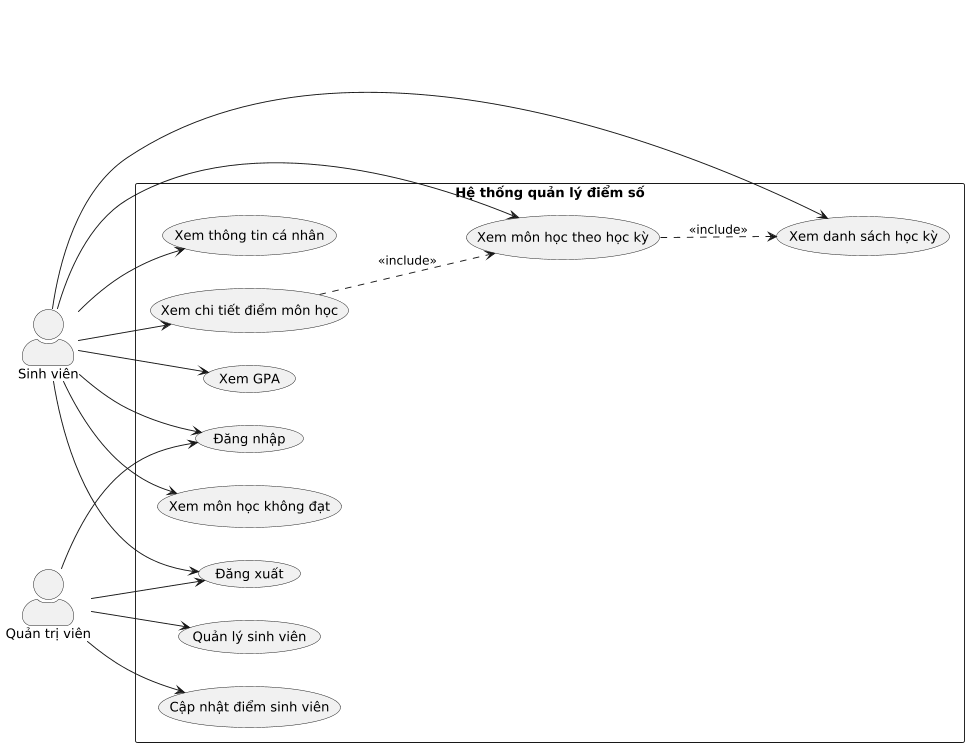

The diagram above was rendered by PlantUML. Its source (embedded in the PNG):
@startuml
scale 0.75
left to right direction
skinparam dpi 120
skinparam actorStyle awesome

actor "Sinh viên" as SV
actor "Quản trị viên" as AD

rectangle "Hệ thống quản lý điểm số" {

usecase "Đăng nhập" as UC1
usecase "Đăng xuất" as UC2
usecase "Xem thông tin cá nhân" as UC3
usecase "Xem danh sách học kỳ" as UC4
usecase "Xem môn học theo học kỳ" as UC5
usecase "Xem chi tiết điểm môn học" as UC6
usecase "Xem GPA" as UC7
usecase "Xem môn học không đạt" as UC8

usecase "Quản lý sinh viên" as UC9
usecase "Cập nhật điểm sinh viên" as UC10
}

SV --> UC1
SV --> UC2
SV --> UC3
SV --> UC4
SV --> UC5
SV --> UC6
SV --> UC7
SV --> UC8

AD --> UC1
AD --> UC2
AD --> UC9
AD --> UC10

UC5 ..> UC4 : <<include>>
UC6 ..> UC5 : <<include>>
@enduml